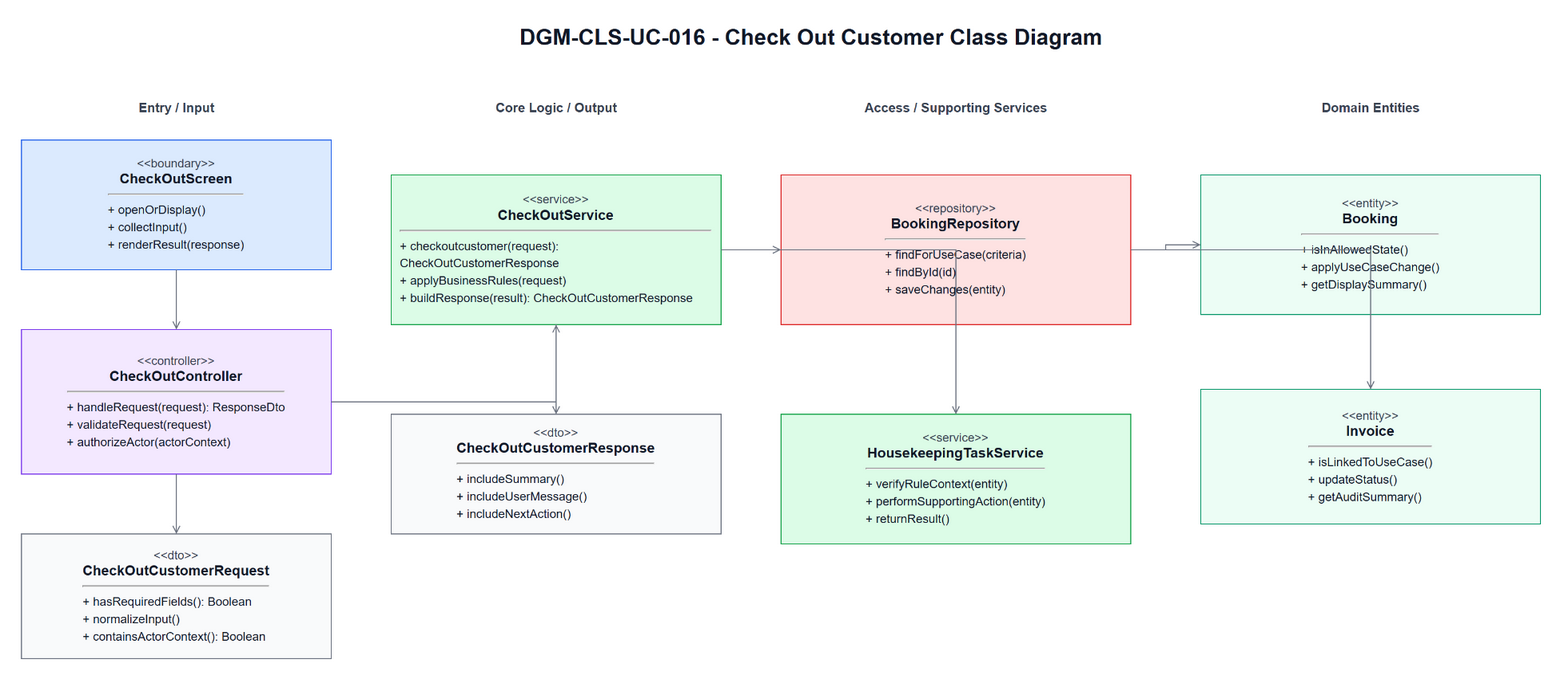

The diagram above was exported from draw.io. Its source (the exported page's mxGraphModel, read from the mxfile embedded in the PNG):
<mxGraphModel dx="1700" dy="980" grid="1" gridSize="10" guides="1" tooltips="1" connect="1" arrows="1" fold="1" page="1" pageScale="1" pageWidth="1700" pageHeight="980" math="0" shadow="0">
  <root>
    <mxCell id="0" />
    <mxCell id="1" parent="0" />
    <mxCell id="title" parent="1" value="DGM-CLS-UC-016 - Check Out Customer Class Diagram" style="text;html=1;strokeColor=none;fillColor=none;align=center;verticalAlign=middle;fontStyle=1;fontSize=22;fontColor=#111827" vertex="1">
      <mxGeometry x="420" y="25" width="860" height="34" as="geometry" />
    </mxCell>
    <mxCell id="h0" parent="1" value="Entry / Input" style="text;html=1;strokeColor=none;fillColor=none;align=center;verticalAlign=middle;fontStyle=1;fontSize=13;fontColor=#374151" vertex="1">
      <mxGeometry x="60" y="100" width="310" height="26" as="geometry" />
    </mxCell>
    <mxCell id="h1" parent="1" value="Core Logic / Output" style="text;html=1;strokeColor=none;fillColor=none;align=center;verticalAlign=middle;fontStyle=1;fontSize=13;fontColor=#374151" vertex="1">
      <mxGeometry x="430" y="100" width="330" height="26" as="geometry" />
    </mxCell>
    <mxCell id="h2" parent="1" value="Access / Supporting Services" style="text;html=1;strokeColor=none;fillColor=none;align=center;verticalAlign=middle;fontStyle=1;fontSize=13;fontColor=#374151" vertex="1">
      <mxGeometry x="820" y="100" width="350" height="26" as="geometry" />
    </mxCell>
    <mxCell id="h3" parent="1" value="Domain Entities" style="text;html=1;strokeColor=none;fillColor=none;align=center;verticalAlign=middle;fontStyle=1;fontSize=13;fontColor=#374151" vertex="1">
      <mxGeometry x="1240" y="100" width="340" height="26" as="geometry" />
    </mxCell>
    <mxCell id="boundary" parent="1" value="&lt;div style=&quot;font-size:12px;color:#374151;&quot;&gt;&amp;lt;&amp;lt;boundary&amp;gt;&amp;gt;&lt;/div&gt;&lt;div style=&quot;font-size:14px;font-weight:bold;&quot;&gt;CheckOutScreen&lt;/div&gt;&lt;hr&gt;&lt;div align=&quot;left&quot; style=&quot;font-size:12px;line-height:1.45;&quot;&gt;+ openOrDisplay()&lt;br&gt;+ collectInput()&lt;br&gt;+ renderResult(response)&lt;/div&gt;" style="rounded=0;whiteSpace=wrap;html=1;fillColor=#DBEAFE;strokeColor=#2563EB;fontColor=#111827;spacing=10" vertex="1">
      <mxGeometry x="60" y="145" width="310" height="130" as="geometry" />
    </mxCell>
    <mxCell id="controller" parent="1" value="&lt;div style=&quot;font-size:12px;color:#374151;&quot;&gt;&amp;lt;&amp;lt;controller&amp;gt;&amp;gt;&lt;/div&gt;&lt;div style=&quot;font-size:14px;font-weight:bold;&quot;&gt;CheckOutController&lt;/div&gt;&lt;hr&gt;&lt;div align=&quot;left&quot; style=&quot;font-size:12px;line-height:1.45;&quot;&gt;+ handleRequest(request): ResponseDto&lt;br&gt;+ validateRequest(request)&lt;br&gt;+ authorizeActor(actorContext)&lt;/div&gt;" style="rounded=0;whiteSpace=wrap;html=1;fillColor=#F3E8FF;strokeColor=#7C3AED;fontColor=#111827;spacing=10" vertex="1">
      <mxGeometry x="60" y="335" width="310" height="145" as="geometry" />
    </mxCell>
    <mxCell id="request" parent="1" value="&lt;div style=&quot;font-size:12px;color:#374151;&quot;&gt;&amp;lt;&amp;lt;dto&amp;gt;&amp;gt;&lt;/div&gt;&lt;div style=&quot;font-size:14px;font-weight:bold;&quot;&gt;CheckOutCustomerRequest&lt;/div&gt;&lt;hr&gt;&lt;div align=&quot;left&quot; style=&quot;font-size:12px;line-height:1.45;&quot;&gt;+ hasRequiredFields(): Boolean&lt;br&gt;+ normalizeInput()&lt;br&gt;+ containsActorContext(): Boolean&lt;/div&gt;" style="rounded=0;whiteSpace=wrap;html=1;fillColor=#F9FAFB;strokeColor=#6B7280;fontColor=#111827;spacing=10" vertex="1">
      <mxGeometry x="60" y="540" width="310" height="125" as="geometry" />
    </mxCell>
    <mxCell id="service" parent="1" value="&lt;div style=&quot;font-size:12px;color:#374151;&quot;&gt;&amp;lt;&amp;lt;service&amp;gt;&amp;gt;&lt;/div&gt;&lt;div style=&quot;font-size:14px;font-weight:bold;&quot;&gt;CheckOutService&lt;/div&gt;&lt;hr&gt;&lt;div align=&quot;left&quot; style=&quot;font-size:12px;line-height:1.45;&quot;&gt;+ checkoutcustomer(request): CheckOutCustomerResponse&lt;br&gt;+ applyBusinessRules(request)&lt;br&gt;+ buildResponse(result): CheckOutCustomerResponse&lt;/div&gt;" style="rounded=0;whiteSpace=wrap;html=1;fillColor=#DCFCE7;strokeColor=#16A34A;fontColor=#111827;spacing=10" vertex="1">
      <mxGeometry x="430" y="180" width="330" height="150" as="geometry" />
    </mxCell>
    <mxCell id="response" parent="1" value="&lt;div style=&quot;font-size:12px;color:#374151;&quot;&gt;&amp;lt;&amp;lt;dto&amp;gt;&amp;gt;&lt;/div&gt;&lt;div style=&quot;font-size:14px;font-weight:bold;&quot;&gt;CheckOutCustomerResponse&lt;/div&gt;&lt;hr&gt;&lt;div align=&quot;left&quot; style=&quot;font-size:12px;line-height:1.45;&quot;&gt;+ includeSummary()&lt;br&gt;+ includeUserMessage()&lt;br&gt;+ includeNextAction()&lt;/div&gt;" style="rounded=0;whiteSpace=wrap;html=1;fillColor=#F9FAFB;strokeColor=#6B7280;fontColor=#111827;spacing=10" vertex="1">
      <mxGeometry x="430" y="420" width="330" height="120" as="geometry" />
    </mxCell>
    <mxCell id="repository" parent="1" value="&lt;div style=&quot;font-size:12px;color:#374151;&quot;&gt;&amp;lt;&amp;lt;repository&amp;gt;&amp;gt;&lt;/div&gt;&lt;div style=&quot;font-size:14px;font-weight:bold;&quot;&gt;BookingRepository&lt;/div&gt;&lt;hr&gt;&lt;div align=&quot;left&quot; style=&quot;font-size:12px;line-height:1.45;&quot;&gt;+ findForUseCase(criteria)&lt;br&gt;+ findById(id)&lt;br&gt;+ saveChanges(entity)&lt;/div&gt;" style="rounded=0;whiteSpace=wrap;html=1;fillColor=#FEE2E2;strokeColor=#DC2626;fontColor=#111827;spacing=10" vertex="1">
      <mxGeometry x="820" y="180" width="350" height="150" as="geometry" />
    </mxCell>
    <mxCell id="support" parent="1" value="&lt;div style=&quot;font-size:12px;color:#374151;&quot;&gt;&amp;lt;&amp;lt;service&amp;gt;&amp;gt;&lt;/div&gt;&lt;div style=&quot;font-size:14px;font-weight:bold;&quot;&gt;HousekeepingTaskService&lt;/div&gt;&lt;hr&gt;&lt;div align=&quot;left&quot; style=&quot;font-size:12px;line-height:1.45;&quot;&gt;+ verifyRuleContext(entity)&lt;br&gt;+ performSupportingAction(entity)&lt;br&gt;+ returnResult()&lt;/div&gt;" style="rounded=0;whiteSpace=wrap;html=1;fillColor=#DCFCE7;strokeColor=#16A34A;fontColor=#111827;spacing=10" vertex="1">
      <mxGeometry x="820" y="420" width="350" height="130" as="geometry" />
    </mxCell>
    <mxCell id="entity1" parent="1" value="&lt;div style=&quot;font-size:12px;color:#374151;&quot;&gt;&amp;lt;&amp;lt;entity&amp;gt;&amp;gt;&lt;/div&gt;&lt;div style=&quot;font-size:14px;font-weight:bold;&quot;&gt;Booking&lt;/div&gt;&lt;hr&gt;&lt;div align=&quot;left&quot; style=&quot;font-size:12px;line-height:1.45;&quot;&gt;+ isInAllowedState()&lt;br&gt;+ applyUseCaseChange()&lt;br&gt;+ getDisplaySummary()&lt;/div&gt;" style="rounded=0;whiteSpace=wrap;html=1;fillColor=#ECFDF5;strokeColor=#059669;fontColor=#111827;spacing=10" vertex="1">
      <mxGeometry x="1240" y="180" width="340" height="140" as="geometry" />
    </mxCell>
    <mxCell id="entity2" parent="1" value="&lt;div style=&quot;font-size:12px;color:#374151;&quot;&gt;&amp;lt;&amp;lt;entity&amp;gt;&amp;gt;&lt;/div&gt;&lt;div style=&quot;font-size:14px;font-weight:bold;&quot;&gt;Invoice&lt;/div&gt;&lt;hr&gt;&lt;div align=&quot;left&quot; style=&quot;font-size:12px;line-height:1.45;&quot;&gt;+ isLinkedToUseCase()&lt;br&gt;+ updateStatus()&lt;br&gt;+ getAuditSummary()&lt;/div&gt;" style="rounded=0;whiteSpace=wrap;html=1;fillColor=#ECFDF5;strokeColor=#059669;fontColor=#111827;spacing=10" vertex="1">
      <mxGeometry x="1240" y="395" width="340" height="135" as="geometry" />
    </mxCell>
    <mxCell id="e1" parent="1" style="edgeStyle=orthogonalEdgeStyle;rounded=0;html=1;endArrow=open;strokeColor=#6B7280;fontSize=11;labelBackgroundColor=#FFFFFF" edge="1" source="boundary" target="controller">
      <mxGeometry relative="1" as="geometry" />
    </mxCell>
    <mxCell id="e2" parent="1" style="edgeStyle=orthogonalEdgeStyle;rounded=0;html=1;endArrow=open;strokeColor=#6B7280;fontSize=11;labelBackgroundColor=#FFFFFF" edge="1" source="controller" target="request">
      <mxGeometry relative="1" as="geometry" />
    </mxCell>
    <mxCell id="e3" parent="1" style="edgeStyle=orthogonalEdgeStyle;rounded=0;html=1;endArrow=open;strokeColor=#6B7280;fontSize=11;labelBackgroundColor=#FFFFFF" edge="1" source="controller" target="service">
      <mxGeometry relative="1" as="geometry" />
    </mxCell>
    <mxCell id="e4" parent="1" style="edgeStyle=orthogonalEdgeStyle;rounded=0;html=1;endArrow=open;strokeColor=#6B7280;fontSize=11;labelBackgroundColor=#FFFFFF" edge="1" source="service" target="response">
      <mxGeometry relative="1" as="geometry" />
    </mxCell>
    <mxCell id="e5" parent="1" style="edgeStyle=orthogonalEdgeStyle;rounded=0;html=1;endArrow=open;strokeColor=#6B7280;fontSize=11;labelBackgroundColor=#FFFFFF" edge="1" source="service" target="repository">
      <mxGeometry relative="1" as="geometry" />
    </mxCell>
    <mxCell id="e6" parent="1" style="edgeStyle=orthogonalEdgeStyle;rounded=0;html=1;endArrow=open;strokeColor=#6B7280;fontSize=11;labelBackgroundColor=#FFFFFF" edge="1" source="service" target="support">
      <mxGeometry relative="1" as="geometry" />
    </mxCell>
    <mxCell id="e7" parent="1" style="edgeStyle=orthogonalEdgeStyle;rounded=0;html=1;endArrow=open;strokeColor=#6B7280;fontSize=11;labelBackgroundColor=#FFFFFF" edge="1" source="repository" target="entity1">
      <mxGeometry relative="1" as="geometry" />
    </mxCell>
    <mxCell id="e8" parent="1" style="edgeStyle=orthogonalEdgeStyle;rounded=0;html=1;endArrow=open;strokeColor=#6B7280;fontSize=11;labelBackgroundColor=#FFFFFF" edge="1" source="repository" target="entity2">
      <mxGeometry relative="1" as="geometry" />
    </mxCell>
  </root>
</mxGraphModel>